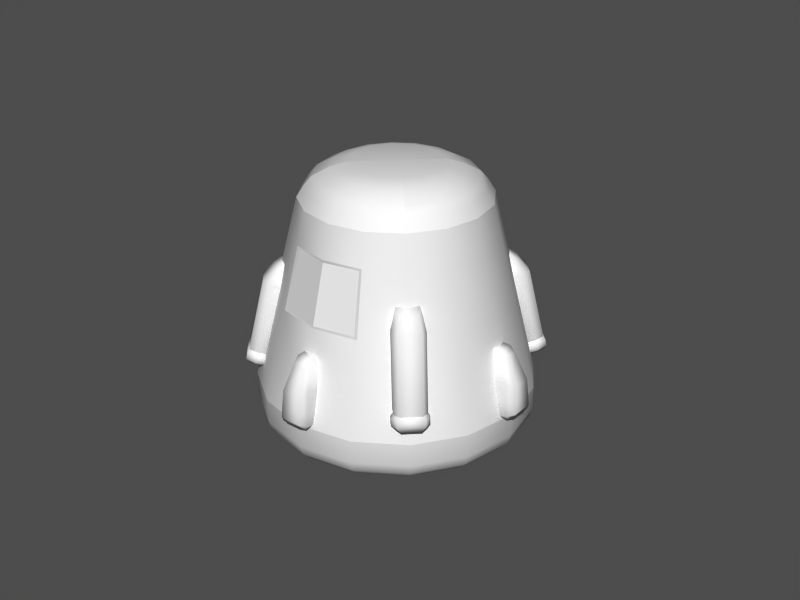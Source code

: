 # Source: landingcapsule.blend  (saved by Blender 2.43.0; exported with 4.5.12 LTS)
import bpy
from mathutils import Matrix  # noqa: F401  (used for matrix-valued properties, if any)

bpy.ops.wm.read_factory_settings(use_empty=True)
scene = bpy.context.scene
scene.name = 'Scene'

# ---- collections
col_collection_1 = bpy.data.collections.new('Collection 1'); scene.collection.children.link(col_collection_1)

# ---- meshes
me_capsule = bpy.data.meshes.new('Capsule')
me_capsule.from_pydata([(1.94, -0.8036, -1.483), (1.485, -1.485, -1.483), (0.8036, -1.94, -1.483), (3.623e-07, -2.1, -1.483), (-0.8036, -1.94, -1.483), (-1.485, -1.485, -1.483), (-1.94, -0.8036, -1.483), (-2.1, 9.44e-08, -1.483), (-1.94, 0.8036, -1.483), (-1.485, 1.485, -1.483), (-0.8036, 1.94, -1.483), (1.485, 1.485, -1.129), (1.94, 0.8036, -1.129), (2.1, -2.643e-06, -1.129), (1.94, -0.8036, -1.129), (1.485, -1.485, -1.129), (0.8036, -1.94, -1.129), (-4.01e-06, -2.1, -1.129), (-0.8036, -1.94, -1.129), (-1.485, -1.485, -1.129), (-1.94, -0.8036, -1.129), (-2.1, 5.468e-06, -1.129), (-1.94, 0.8036, -1.129), (-1.485, 1.485, -1.129), (-0.8036, 1.94, -1.129), (6.787e-06, 2.1, -1.129), (0.8036, 1.94, -1.129), (-3.885e-07, -9.765e-08, -2.178), (0.3783, 0.1567, -2.165), (0.742, 0.3073, -2.126), (1.077, 0.4462, -2.063), (1.371, 0.5679, -1.978), (1.612, 0.6678, -1.874), (1.791, 0.742, -1.756), (1.902, 0.7877, -1.628), (1.939, 0.8031, -1.482), (1.484, 1.484, -1.482), (1.456, 1.456, -1.628), (1.371, 1.371, -1.756), (1.234, 1.234, -1.874), (1.049, 1.049, -1.978), (0.8245, 0.8245, -2.063), (0.5679, 0.5679, -2.126), (0.2895, 0.2895, -2.165), (0.1567, 0.3783, -2.165), (0.3073, 0.742, -2.126), (0.4462, 1.077, -2.063), (0.5679, 1.371, -1.978), (0.6678, 1.612, -1.874), (0.742, 1.791, -1.756), (0.7877, 1.902, -1.628), (0.8031, 1.939, -1.482), (1.756e-07, 2.099, -1.482), (2.019e-07, 2.058, -1.628), (3.083e-07, 1.939, -1.756), (2.427e-07, 1.745, -1.874), (2.014e-07, 1.484, -1.978), (2.581e-07, 1.166, -2.063), (2.31e-07, 0.8031, -2.126), (2.164e-07, 0.4094, -2.165), (-0.1567, 0.3783, -2.165), (-0.3073, 0.742, -2.126), (-0.4462, 1.077, -2.063), (-0.5679, 1.371, -1.978), (-0.6678, 1.612, -1.874), (-0.742, 1.791, -1.756), (-0.7877, 1.902, -1.628), (-1.455, 1.456, -1.628), (-1.371, 1.371, -1.756), (-1.234, 1.234, -1.874), (-1.049, 1.049, -1.978), (-0.8245, 0.8245, -2.063), (-0.5679, 0.5679, -2.126), (-0.2895, 0.2895, -2.165), (-0.3783, 0.1567, -2.165), (-0.742, 0.3073, -2.126), (-1.077, 0.4462, -2.063), (-1.371, 0.5679, -1.978), (-1.612, 0.6678, -1.874), (-1.791, 0.742, -1.756), (-1.902, 0.7877, -1.628), (-2.058, 4.498e-08, -1.628), (-1.939, 2.191e-07, -1.756), (-1.745, 1.535e-07, -1.874), (-1.484, 5.442e-08, -1.978), (-1.166, 1.5e-07, -2.063), (-0.8031, 1.468e-07, -2.126), (-0.4094, 1.466e-07, -2.165), (-0.3783, -0.1567, -2.165), (-0.742, -0.3073, -2.126), (-1.077, -0.4462, -2.063), (-1.371, -0.5679, -1.978), (-1.612, -0.6678, -1.874), (-1.791, -0.742, -1.756), (-1.902, -0.7877, -1.628), (-1.455, -1.455, -1.628), (-1.371, -1.371, -1.756), (-1.234, -1.234, -1.874), (-1.049, -1.049, -1.978), (-0.8245, -0.8245, -2.063), (-0.5679, -0.5679, -2.126), (-0.2895, -0.2895, -2.165), (-0.1567, -0.3783, -2.165), (-0.3073, -0.742, -2.126), (-0.4462, -1.077, -2.063), (-0.5679, -1.371, -1.978), (-0.6678, -1.612, -1.874), (-0.742, -1.791, -1.756), (-0.7877, -1.902, -1.628), (3.723e-07, -2.058, -1.628), (2.559e-07, -1.939, -1.756), (2.539e-07, -1.745, -1.874), (3.629e-07, -1.484, -1.978), (2.483e-07, -1.166, -2.063), (2.416e-07, -0.8031, -2.126), (2.632e-07, -0.4094, -2.165), (0.1567, -0.3783, -2.165), (0.3073, -0.742, -2.126), (0.4462, -1.077, -2.063), (0.5679, -1.371, -1.978), (0.6678, -1.612, -1.874), (0.742, -1.791, -1.756), (0.7877, -1.902, -1.628), (1.456, -1.455, -1.628), (1.371, -1.371, -1.756), (1.234, -1.234, -1.874), (1.049, -1.049, -1.978), (0.8245, -0.8245, -2.063), (0.5679, -0.5679, -2.126), (0.2895, -0.2895, -2.165), (0.3783, -0.1567, -2.165), (0.742, -0.3073, -2.126), (1.077, -0.4462, -2.063), (1.371, -0.5679, -1.978), (1.612, -0.6678, -1.874), (1.791, -0.742, -1.756), (1.902, -0.7877, -1.628), (2.099, 2.912e-07, -1.482), (2.058, 3.707e-07, -1.628), (1.939, 3.022e-07, -1.756), (1.745, 1.746e-07, -1.874), (1.484, 2.935e-07, -1.978), (1.166, 2.368e-07, -2.063), (0.8031, 1.673e-07, -2.126), (0.4094, 2.009e-07, -2.165), (0.4941, 1.193, 1.858), (4.363e-06, 1.291, 1.858), (-0.4941, 1.193, 1.858), (-0.913, 0.913, 1.858), (-1.193, 0.4941, 1.858), (-1.291, 3.637e-06, 1.858), (-1.193, -0.4941, 1.858), (-0.913, -0.913, 1.858), (-0.4941, -1.193, 1.858), (-2.276e-06, -1.291, 1.858), (0.4941, -1.193, 1.858), (0.913, -0.913, 1.858), (1.193, -0.4941, 1.858), (1.291, -1.351e-06, 1.858), (1.193, 0.4941, 1.858), (0.913, 0.913, 1.858), (0.8378, 0.8378, 1.981), (1.095, 0.4534, 1.981), (1.185, -1.178e-06, 1.981), (1.095, -0.4534, 1.981), (0.8378, -0.8378, 1.981), (0.4534, -1.095, 1.981), (-2.048e-06, -1.185, 1.981), (-0.4534, -1.095, 1.981), (-0.8378, -0.8378, 1.981), (-1.095, -0.4534, 1.981), (-1.185, 3.398e-06, 1.981), (-1.095, 0.4534, 1.981), (-0.8378, 0.8378, 1.981), (-0.4534, 1.095, 1.981), (4.045e-06, 1.185, 1.981), (0.4534, 1.095, 1.981), (0.356, 0.8595, 2.112), (3.282e-06, 0.9303, 2.112), (-0.356, 0.8595, 2.112), (-0.6578, 0.6578, 2.112), (-0.8595, 0.356, 2.112), (-0.9303, 2.83e-06, 2.112), (-0.8595, -0.356, 2.112), (-0.6578, -0.6578, 2.112), (-0.356, -0.8595, 2.112), (-1.501e-06, -0.9303, 2.112), (0.356, -0.8595, 2.112), (0.6578, -0.6578, 2.112), (0.8595, -0.356, 2.112), (0.9303, -7.628e-07, 2.112), (0.8595, 0.356, 2.112), (0.6578, 0.6578, 2.112), (0.4953, 0.4953, 2.174), (0.6472, 0.2681, 2.174), (0.7005, -3.902e-07, 2.174), (0.6472, -0.2681, 2.174), (0.4953, -0.4953, 2.174), (0.2681, -0.6472, 2.174), (-1.007e-06, -0.7005, 2.174), (-0.2681, -0.6472, 2.174), (-0.4953, -0.4953, 2.174), (-0.6472, -0.2681, 2.174), (-0.7005, 2.315e-06, 2.174), (-0.6472, 0.2681, 2.174), (-0.4953, 0.4953, 2.174), (-0.2681, 0.6472, 2.174), (2.595e-06, 0.7005, 2.174), (0.2681, 0.6472, 2.174), (3.454e-07, 5.145e-07, 2.178), (0.5377, 1.298, 1.678), (0.9935, 0.9935, 1.678), (4.703e-06, 1.405, 1.678), (-0.5377, 1.298, 1.678), (-0.9935, 0.9935, 1.678), (-1.298, 0.5377, 1.678), (-1.405, 3.892e-06, 1.678), (-1.298, -0.5377, 1.678), (-0.9935, -0.9935, 1.678), (-0.5377, -1.298, 1.678), (-2.522e-06, -1.405, 1.678), (0.5377, -1.298, 1.678), (0.9935, -0.9935, 1.678), (1.298, -0.5377, 1.678), (1.405, -1.535e-06, 1.678), (1.298, 0.5377, 1.678), (0.7866, 1.899, -0.9292), (1.453, 1.453, -0.9292), (6.655e-06, 2.056, -0.9292), (-0.7866, 1.899, -0.9292), (-1.453, 1.453, -0.9292), (-1.899, 0.7866, -0.9292), (-2.056, 5.368e-06, -0.9292), (-1.899, -0.7866, -0.9292), (-1.453, -1.453, -0.9292), (-0.7866, -1.899, -0.9292), (-3.914e-06, -2.056, -0.9292), (0.7866, -1.899, -0.9292), (1.453, -1.453, -0.9292), (1.899, -0.7866, -0.9292), (2.056, -2.571e-06, -0.9292), (1.899, 0.7866, -0.9292), (0.5837, 1.409, 1.196), (1.079, 1.079, 1.196), (5.064e-06, 1.525, 1.196), (-0.5837, 1.409, 1.196), (-1.079, 1.079, 1.196), (-1.409, 0.5837, 1.196), (-1.525, 4.165e-06, 1.196), (-1.409, -0.5837, 1.196), (-1.079, -1.079, 1.196), (-0.5837, -1.409, 1.196), (-2.779e-06, -1.525, 1.196), (0.5837, -1.409, 1.196), (1.079, -1.079, 1.196), (1.409, -0.5837, 1.196), (1.525, -1.726e-06, 1.196), (1.409, 0.5837, 1.196), (0.673, 1.625, 0.2607), (1.244, 1.244, 0.2607), (5.764e-06, 1.759, 0.2607), (-0.673, 1.625, 0.2607), (-1.244, 1.244, 0.2607), (-1.625, 0.673, 0.2607), (-1.759, 4.695e-06, 0.2607), (-1.625, -0.673, 0.2607), (-1.244, -1.244, 0.2607), (-0.673, -1.625, 0.2607), (-3.278e-06, -1.759, 0.2607), (0.673, -1.625, 0.2607), (1.244, -1.244, 0.2607), (1.625, -0.673, 0.2607), (1.759, -2.098e-06, 0.2607), (1.625, 0.673, 0.2607), (-3.019e-06, -1.761, 0.295), (0.6244, -1.627, 0.295), (-0.6244, -1.627, 0.295), (5.37e-06, 1.761, 0.295), (-0.6244, 1.627, 0.295), (0.6244, 1.627, 0.295), (0.5416, -1.411, 1.16), (-0.5416, -1.411, 1.16), (-0.5416, 1.411, 1.16), (0.5416, 1.411, 1.16), (-2.556e-06, -1.528, 1.16), (4.721e-06, 1.528, 1.16)], [], [(36, 11, 12, 35), (35, 12, 13, 137), (14, 0, 137, 13), (0, 14, 15, 1), (1, 15, 16, 2), (2, 16, 17, 3), (3, 17, 18, 4), (4, 18, 19, 5), (5, 19, 20, 6), (6, 20, 21, 7), (7, 21, 22, 8), (8, 22, 23, 9), (9, 23, 24, 10), (10, 24, 25, 52), (52, 25, 26, 51), (51, 26, 11, 36), (27, 28, 144), (144, 28, 29, 143), (143, 29, 30, 142), (142, 30, 31, 141), (141, 31, 32, 140), (140, 32, 33, 139), (139, 33, 34, 138), (138, 34, 35, 137), (34, 37, 36, 35), (33, 38, 37, 34), (32, 39, 38, 33), (31, 40, 39, 32), (30, 41, 40, 31), (29, 42, 41, 30), (28, 43, 42, 29), (27, 43, 28), (27, 44, 43), (43, 44, 45, 42), (42, 45, 46, 41), (41, 46, 47, 40), (40, 47, 48, 39), (39, 48, 49, 38), (38, 49, 50, 37), (37, 50, 51, 36), (50, 53, 52, 51), (49, 54, 53, 50), (48, 55, 54, 49), (47, 56, 55, 48), (46, 57, 56, 47), (45, 58, 57, 46), (44, 59, 58, 45), (27, 59, 44), (27, 60, 59), (59, 60, 61, 58), (58, 61, 62, 57), (57, 62, 63, 56), (56, 63, 64, 55), (55, 64, 65, 54), (54, 65, 66, 53), (53, 66, 10, 52), (66, 67, 9, 10), (65, 68, 67, 66), (64, 69, 68, 65), (63, 70, 69, 64), (62, 71, 70, 63), (61, 72, 71, 62), (60, 73, 72, 61), (27, 73, 60), (27, 74, 73), (73, 74, 75, 72), (72, 75, 76, 71), (71, 76, 77, 70), (70, 77, 78, 69), (69, 78, 79, 68), (68, 79, 80, 67), (67, 80, 8, 9), (80, 81, 7, 8), (79, 82, 81, 80), (78, 83, 82, 79), (77, 84, 83, 78), (76, 85, 84, 77), (75, 86, 85, 76), (74, 87, 86, 75), (27, 87, 74), (27, 88, 87), (87, 88, 89, 86), (86, 89, 90, 85), (85, 90, 91, 84), (84, 91, 92, 83), (83, 92, 93, 82), (82, 93, 94, 81), (81, 94, 6, 7), (94, 95, 5, 6), (93, 96, 95, 94), (92, 97, 96, 93), (91, 98, 97, 92), (90, 99, 98, 91), (89, 100, 99, 90), (88, 101, 100, 89), (27, 101, 88), (27, 102, 101), (101, 102, 103, 100), (100, 103, 104, 99), (99, 104, 105, 98), (98, 105, 106, 97), (97, 106, 107, 96), (96, 107, 108, 95), (95, 108, 4, 5), (108, 109, 3, 4), (107, 110, 109, 108), (106, 111, 110, 107), (105, 112, 111, 106), (104, 113, 112, 105), (103, 114, 113, 104), (102, 115, 114, 103), (27, 115, 102), (27, 116, 115), (115, 116, 117, 114), (114, 117, 118, 113), (113, 118, 119, 112), (112, 119, 120, 111), (111, 120, 121, 110), (110, 121, 122, 109), (109, 122, 2, 3), (122, 123, 1, 2), (121, 124, 123, 122), (120, 125, 124, 121), (119, 126, 125, 120), (118, 127, 126, 119), (117, 128, 127, 118), (116, 129, 128, 117), (27, 129, 116), (27, 130, 129), (129, 130, 131, 128), (128, 131, 132, 127), (127, 132, 133, 126), (126, 133, 134, 125), (125, 134, 135, 124), (124, 135, 136, 123), (0, 1, 123, 136), (137, 0, 136, 138), (135, 139, 138, 136), (134, 140, 139, 135), (133, 141, 140, 134), (132, 142, 141, 133), (131, 143, 142, 132), (130, 144, 143, 131), (27, 144, 130), (159, 160, 161, 162), (158, 159, 162, 163), (157, 158, 163, 164), (156, 157, 164, 165), (155, 156, 165, 166), (154, 155, 166, 167), (153, 154, 167, 168), (152, 153, 168, 169), (151, 152, 169, 170), (150, 151, 170, 171), (149, 150, 171, 172), (148, 149, 172, 173), (147, 148, 173, 174), (146, 147, 174, 175), (145, 146, 175, 176), (160, 145, 176, 161), (161, 176, 177, 192), (176, 175, 178, 177), (175, 174, 179, 178), (174, 173, 180, 179), (173, 172, 181, 180), (172, 171, 182, 181), (171, 170, 183, 182), (170, 169, 184, 183), (169, 168, 185, 184), (168, 167, 186, 185), (167, 166, 187, 186), (166, 165, 188, 187), (165, 164, 189, 188), (164, 163, 190, 189), (163, 162, 191, 190), (162, 161, 192, 191), (191, 192, 193, 194), (190, 191, 194, 195), (189, 190, 195, 196), (188, 189, 196, 197), (187, 188, 197, 198), (186, 187, 198, 199), (185, 186, 199, 200), (184, 185, 200, 201), (183, 184, 201, 202), (182, 183, 202, 203), (181, 182, 203, 204), (180, 181, 204, 205), (179, 180, 205, 206), (178, 179, 206, 207), (177, 178, 207, 208), (192, 177, 208, 193), (209, 194, 193), (209, 195, 194), (209, 196, 195), (209, 197, 196), (209, 198, 197), (209, 199, 198), (209, 200, 199), (209, 201, 200), (209, 202, 201), (209, 203, 202), (209, 204, 203), (209, 205, 204), (209, 206, 205), (209, 207, 206), (209, 208, 207), (209, 193, 208), (210, 145, 160, 211), (212, 146, 145, 210), (213, 147, 146, 212), (214, 148, 147, 213), (215, 149, 148, 214), (216, 150, 149, 215), (217, 151, 150, 216), (218, 152, 151, 217), (219, 153, 152, 218), (220, 154, 153, 219), (221, 155, 154, 220), (222, 156, 155, 221), (223, 157, 156, 222), (224, 158, 157, 223), (225, 159, 158, 224), (211, 160, 159, 225), (26, 226, 227, 11), (25, 228, 226, 26), (24, 229, 228, 25), (23, 230, 229, 24), (22, 231, 230, 23), (21, 232, 231, 22), (20, 233, 232, 21), (19, 234, 233, 20), (18, 235, 234, 19), (17, 236, 235, 18), (16, 237, 236, 17), (15, 238, 237, 16), (14, 239, 238, 15), (13, 240, 239, 14), (12, 241, 240, 13), (11, 227, 241, 12), (242, 210, 211, 243), (244, 212, 210, 242), (245, 213, 212, 244), (246, 214, 213, 245), (247, 215, 214, 246), (248, 216, 215, 247), (249, 217, 216, 248), (250, 218, 217, 249), (251, 219, 218, 250), (252, 220, 219, 251), (253, 221, 220, 252), (254, 222, 221, 253), (255, 223, 222, 254), (256, 224, 223, 255), (257, 225, 224, 256), (243, 211, 225, 257), (226, 258, 259, 227), (258, 242, 243, 259), (228, 260, 258, 226), (229, 261, 260, 228), (230, 262, 261, 229), (262, 246, 245, 261), (231, 263, 262, 230), (263, 247, 246, 262), (232, 264, 263, 231), (264, 248, 247, 263), (233, 265, 264, 232), (265, 249, 248, 264), (234, 266, 265, 233), (266, 250, 249, 265), (235, 267, 266, 234), (267, 251, 250, 266), (236, 268, 267, 235), (237, 269, 268, 236), (238, 270, 269, 237), (270, 254, 253, 269), (239, 271, 270, 238), (271, 255, 254, 270), (240, 272, 271, 239), (272, 256, 255, 271), (241, 273, 272, 240), (273, 257, 256, 272), (227, 259, 273, 241), (259, 243, 257, 273), (268, 269, 275, 274), (267, 268, 274, 276), (260, 261, 278, 277), (258, 260, 277, 279), (269, 253, 280, 275), (251, 267, 276, 281), (261, 245, 282, 278), (242, 258, 279, 283), (253, 252, 284, 280), (252, 251, 281, 284), (245, 244, 285, 282), (244, 242, 283, 285), (275, 280, 284, 274), (274, 284, 281, 276), (278, 282, 285, 277), (277, 285, 283, 279)])
me_capsule.polygons.foreach_set('use_smooth', [True] * 300)
_k = set([(11, 12), (11, 26), (12, 13), (13, 14), (14, 15), (15, 16), (16, 17), (17, 18), (18, 19), (19, 20), (20, 21), (21, 22), (22, 23), (23, 24), (24, 25), (25, 26), (148, 173), (148, 214), (152, 169), (152, 218), (156, 165), (160, 161), (161, 192), (165, 188), (169, 184), (173, 180), (180, 205), (184, 201), (188, 197), (192, 193), (193, 209), (197, 209), (201, 209), (205, 209), (210, 211), (210, 212), (211, 225), (212, 213), (213, 214), (214, 215), (215, 216), (216, 217), (217, 218), (218, 219), (219, 220), (220, 221), (221, 222), (222, 223), (223, 224), (224, 225), (242, 244), (242, 258), (244, 245), (245, 261), (251, 252), (251, 267), (252, 253), (253, 269), (258, 260), (260, 261), (267, 268), (268, 269), (274, 275), (274, 276), (274, 284), (275, 280), (276, 281), (277, 278), (277, 279), (277, 285), (278, 282), (279, 283), (280, 284), (281, 284), (282, 285), (283, 285)])
me_capsule.attributes.new('sharp_edge', 'BOOLEAN', 'EDGE').data.foreach_set('value', [ (min(e.vertices), max(e.vertices)) in _k for e in me_capsule.edges])
me_capsule.use_remesh_preserve_volume = False
me_capsule.use_remesh_preserve_attributes = False
me_capsule.use_mirror_vertex_groups = False
me_capsule.update()
me_feed = bpy.data.meshes.new('Feed')
me_feed.from_pydata([(0.2349, 0.3692, 1.635), (0.2349, -0.6927, 1.812), (-0.2349, -0.6927, 1.812), (-0.2349, 0.3692, 1.635), (0.2349, 0.4085, 1.881), (0.2349, -0.6534, 2.057), (-0.2349, -0.6534, 2.057), (-0.2349, 0.4085, 1.881), (-0.1706, 0.4287, 2.007), (-0.1706, -0.6332, 2.183), (0.1706, -0.6332, 2.183), (0.1706, 0.4287, 2.007), (0.1195, 0.6185, 1.859), (-0.1195, 0.6185, 1.859), (-0.1646, 0.706, 1.746), (0.1646, 0.706, 1.746), (-0.1646, 0.7443, 1.566), (0.1646, 0.7443, 1.566), (0.1634, -0.6825, 2.184), (-0.1634, -0.6825, 2.184), (-0.225, -0.7019, 2.063), (0.225, -0.7019, 2.063), (-0.225, -0.7317, 1.883), (0.225, -0.7317, 1.883), (0.2633, -0.7839, 1.892), (-0.2633, -0.7839, 1.892), (0.2633, -0.7491, 2.078), (-0.2633, -0.7491, 2.078), (-0.1912, -0.7265, 2.219), (0.1912, -0.7265, 2.219), (0.1912, -0.8229, 2.234), (-0.1912, -0.8229, 2.234), (-0.2633, -0.8455, 2.093), (0.2633, -0.8455, 2.093), (-0.2633, -0.8804, 1.908), (0.2633, -0.8804, 1.908), (0.1905, -0.9495, 1.949), (-0.1905, -0.9495, 1.949), (0.1905, -0.9254, 2.093), (-0.1905, -0.9254, 2.093), (-0.1383, -0.9091, 2.195), (0.1383, -0.9091, 2.195), (2.207, -0.7447, -0.1442), (2.207, -0.7641, 0.1318), (2.106, -0.7911, 0.1821), (2.106, -0.7644, -0.1979), (1.964, -0.8252, 0.1797), (1.964, -0.7985, -0.2003), (1.918, -0.7275, -0.2683), (1.918, -0.7644, 0.257), (2.1, -0.6798, -0.2649), (2.1, -0.7167, 0.2604), (2.24, -0.6793, 0.1907), (2.24, -0.6525, -0.1907), (2.218, -0.5576, -0.1841), (2.218, -0.5844, 0.1974), (2.078, -0.6218, 0.267), (2.078, -0.5849, -0.2583), (1.896, -0.6695, 0.2637), (1.896, -0.6325, -0.2616), (1.883, -0.5839, -0.2198), (1.883, -0.6155, 0.2291), (2.061, -0.5416, -0.2168), (2.061, -0.5732, 0.2321), (2.18, -0.5412, 0.1726), (2.18, -0.5183, -0.1534), (1.463, 0.8585, -0.05783), (1.463, 0.8354, 0.2705), (1.645, 0.8329, -0.05963), (1.645, 0.8098, 0.2687), (1.765, 0.7338, 0.2182), (1.765, 0.7506, -0.02025), (1.926, 0.5756, -0.08376), (2.176, -0.4687, -0.1572), (2.176, -0.4926, 0.1832), (1.926, 0.5517, 0.2566), (1.801, 0.5183, 0.3187), (2.051, -0.526, 0.2453), (2.051, -0.4931, -0.2233), (1.801, 0.5512, -0.1499), (1.559, 0.462, 0.3148), (1.809, -0.5823, 0.2414), (1.809, -0.5494, -0.2273), (1.559, 0.4949, -0.1539), (-1.559, 0.462, 0.3148), (-1.809, -0.5823, 0.2414), (-1.809, -0.5494, -0.2273), (-1.559, 0.4949, -0.1539), (-1.801, 0.5183, 0.3187), (-2.051, -0.526, 0.2453), (-2.051, -0.4931, -0.2233), (-1.801, 0.5512, -0.1499), (-1.926, 0.5756, -0.08376), (-2.176, -0.4687, -0.1572), (-2.176, -0.4926, 0.1832), (-1.926, 0.5517, 0.2566), (-1.765, 0.7338, 0.2182), (-1.765, 0.7506, -0.02025), (-1.645, 0.8329, -0.05963), (-1.645, 0.8098, 0.2687), (-1.463, 0.8585, -0.05783), (-1.463, 0.8354, 0.2705), (-2.18, -0.5412, 0.1726), (-2.18, -0.5183, -0.1534), (-2.061, -0.5416, -0.2168), (-2.061, -0.5732, 0.2321), (-1.883, -0.5839, -0.2198), (-1.883, -0.6155, 0.2291), (-1.896, -0.6695, 0.2637), (-1.896, -0.6325, -0.2616), (-2.078, -0.6218, 0.267), (-2.078, -0.5849, -0.2583), (-2.218, -0.5576, -0.1841), (-2.218, -0.5844, 0.1974), (-2.24, -0.6793, 0.1907), (-2.24, -0.6525, -0.1907), (-2.1, -0.6798, -0.2649), (-2.1, -0.7167, 0.2604), (-1.918, -0.7275, -0.2683), (-1.918, -0.7644, 0.257), (-1.964, -0.8252, 0.1797), (-1.964, -0.7985, -0.2003), (-2.106, -0.7911, 0.1821), (-2.106, -0.7644, -0.1979), (-2.207, -0.7447, -0.1442), (-2.207, -0.7641, 0.1318), (-0.1383, -0.5996, -2.208), (0.1383, -0.5996, -2.208), (0.1905, -0.6301, -2.109), (-0.1905, -0.6301, -2.109), (0.1905, -0.6741, -1.969), (-0.1905, -0.6741, -1.969), (-0.2633, -0.6115, -1.919), (0.2633, -0.6115, -1.919), (-0.2633, -0.551, -2.098), (0.2633, -0.551, -2.098), (0.1912, -0.5089, -2.234), (-0.1912, -0.5089, -2.234), (-0.1912, -0.4155, -2.206), (0.1912, -0.4155, -2.206), (0.2633, -0.4577, -2.069), (-0.2633, -0.4577, -2.069), (0.2633, -0.5181, -1.89), (-0.2633, -0.5181, -1.89), (-0.225, -0.4677, -1.874), (0.225, -0.4677, -1.874), (-0.225, -0.4129, -2.048), (0.225, -0.4129, -2.048), (0.1634, -0.3769, -2.165), (-0.1634, -0.3769, -2.165), (-0.1646, 0.9495, -1.353), (0.1646, 0.9495, -1.353), (-0.1646, 0.9367, -1.537), (0.1646, 0.9367, -1.537), (0.1195, 0.8659, -1.661), (-0.1195, 0.8659, -1.661), (-0.1706, 0.6987, -1.834), (-0.1706, -0.3281, -2.157), (0.1706, -0.3281, -2.157), (0.1706, 0.6987, -1.834), (0.2349, 0.661, -1.712), (0.2349, -0.3657, -2.035), (-0.2349, -0.3657, -2.035), (-0.2349, 0.661, -1.712), (0.2349, 0.5878, -1.475), (0.2349, -0.439, -1.797), (-0.2349, -0.439, -1.797), (-0.2349, 0.5878, -1.475)], [], [(0, 1, 2, 3), (0, 4, 5, 1), (2, 6, 7, 3), (7, 6, 9, 8), (5, 4, 11, 10), (11, 8, 9, 10), (11, 4, 15, 12), (8, 11, 12, 13), (7, 8, 13, 14), (3, 7, 14, 16), (4, 0, 17, 15), (0, 3, 16, 17), (16, 14, 15, 17), (15, 14, 13, 12), (10, 9, 19, 18), (5, 10, 18, 21), (9, 6, 20, 19), (6, 2, 22, 20), (1, 5, 21, 23), (2, 1, 23, 22), (22, 23, 24, 25), (23, 21, 26, 24), (20, 22, 25, 27), (19, 20, 27, 28), (21, 18, 29, 26), (18, 19, 28, 29), (29, 28, 31, 30), (26, 29, 30, 33), (28, 27, 32, 31), (27, 25, 34, 32), (24, 26, 33, 35), (25, 24, 35, 34), (34, 35, 36, 37), (35, 33, 38, 36), (32, 34, 37, 39), (31, 32, 39, 40), (33, 30, 41, 38), (30, 31, 40, 41), (36, 38, 39, 37), (39, 38, 41, 40), (44, 45, 42, 43), (47, 45, 44, 46), (53, 52, 43, 42), (50, 53, 42, 45), (52, 51, 44, 43), (51, 49, 46, 44), (48, 50, 45, 47), (49, 48, 47, 46), (58, 59, 48, 49), (59, 57, 50, 48), (56, 58, 49, 51), (55, 56, 51, 52), (57, 54, 53, 50), (54, 55, 52, 53), (65, 64, 55, 54), (62, 65, 54, 57), (64, 63, 56, 55), (63, 61, 58, 56), (60, 62, 57, 59), (61, 60, 59, 58), (81, 82, 60, 61), (82, 78, 62, 60), (77, 81, 61, 63), (74, 77, 63, 64), (78, 73, 65, 62), (73, 74, 64, 65), (68, 69, 70, 71), (67, 69, 68, 66), (83, 80, 67, 66), (79, 83, 66, 68), (80, 76, 69, 67), (76, 75, 70, 69), (75, 72, 71, 70), (72, 79, 68, 71), (72, 75, 74, 73), (78, 79, 72, 73), (76, 77, 74, 75), (81, 77, 76, 80), (83, 79, 78, 82), (83, 82, 81, 80), (84, 85, 86, 87), (84, 88, 89, 85), (86, 90, 91, 87), (91, 90, 93, 92), (89, 88, 95, 94), (95, 92, 93, 94), (95, 88, 99, 96), (92, 95, 96, 97), (91, 92, 97, 98), (87, 91, 98, 100), (88, 84, 101, 99), (84, 87, 100, 101), (100, 98, 99, 101), (99, 98, 97, 96), (94, 93, 103, 102), (89, 94, 102, 105), (93, 90, 104, 103), (90, 86, 106, 104), (85, 89, 105, 107), (86, 85, 107, 106), (106, 107, 108, 109), (107, 105, 110, 108), (104, 106, 109, 111), (103, 104, 111, 112), (105, 102, 113, 110), (102, 103, 112, 113), (113, 112, 115, 114), (110, 113, 114, 117), (112, 111, 116, 115), (111, 109, 118, 116), (108, 110, 117, 119), (109, 108, 119, 118), (118, 119, 120, 121), (119, 117, 122, 120), (116, 118, 121, 123), (115, 116, 123, 124), (117, 114, 125, 122), (114, 115, 124, 125), (120, 122, 123, 121), (123, 122, 125, 124), (128, 129, 126, 127), (131, 129, 128, 130), (137, 136, 127, 126), (134, 137, 126, 129), (136, 135, 128, 127), (135, 133, 130, 128), (132, 134, 129, 131), (133, 132, 131, 130), (142, 143, 132, 133), (143, 141, 134, 132), (140, 142, 133, 135), (139, 140, 135, 136), (141, 138, 137, 134), (138, 139, 136, 137), (149, 148, 139, 138), (146, 149, 138, 141), (148, 147, 140, 139), (147, 145, 142, 140), (144, 146, 141, 143), (145, 144, 143, 142), (165, 166, 144, 145), (166, 162, 146, 144), (161, 165, 145, 147), (158, 161, 147, 148), (162, 157, 149, 146), (157, 158, 148, 149), (152, 153, 154, 155), (151, 153, 152, 150), (167, 164, 151, 150), (163, 167, 150, 152), (164, 160, 153, 151), (160, 159, 154, 153), (159, 156, 155, 154), (156, 163, 152, 155), (156, 159, 158, 157), (162, 163, 156, 157), (160, 161, 158, 159), (165, 161, 160, 164), (167, 163, 162, 166), (167, 166, 165, 164)])
me_feed.polygons.foreach_set('use_smooth', [True] * 160)
_k = set([(18, 19), (18, 21), (19, 20), (20, 22), (21, 23), (22, 23), (60, 61), (60, 62), (61, 63), (62, 65), (63, 64), (64, 65), (102, 103), (102, 105), (103, 104), (104, 106), (105, 107), (106, 107), (144, 145), (144, 146), (145, 147), (146, 149), (147, 148), (148, 149)])
me_feed.attributes.new('sharp_edge', 'BOOLEAN', 'EDGE').data.foreach_set('value', [ (min(e.vertices), max(e.vertices)) in _k for e in me_feed.edges])
me_feed.use_remesh_preserve_volume = False
me_feed.use_remesh_preserve_attributes = False
me_feed.use_mirror_vertex_groups = False
me_feed.update()
me_engine = bpy.data.meshes.new('Engine')
me_engine.from_pydata([(0.2064, -0.2467, 1.965), (0.2064, -0.4446, 2.023), (-0.2064, -0.4446, 2.023), (-0.2064, -0.2467, 1.965), (0.2064, -0.2269, 2.137), (0.2064, -0.4295, 2.16), (-0.2064, -0.4295, 2.16), (-0.2064, -0.2269, 2.137), (-0.1947, 0.07344, 2.103), (0.1947, 0.07344, 2.103), (-0.1947, 0.05312, 1.907), (0.1947, 0.05311, 1.907), (0.1198, 0.504, 1.807), (-0.1198, 0.504, 1.807), (0.1198, 0.4968, 1.951), (-0.1198, 0.4968, 1.951), (-0.1721, -0.4903, 2.161), (0.1721, -0.4903, 2.161), (-0.1721, -0.504, 2.035), (0.1721, -0.504, 2.035), (0.139, -0.4198, 2.264), (-0.139, -0.4198, 2.264), (-0.09676, 0.4279, 2.047), (0.09676, 0.4279, 2.047), (0.1572, 0.04284, 2.226), (-0.1572, 0.04284, 2.226), (-0.1666, -0.1997, 2.254), (-0.1666, -0.3633, 2.273), (0.1666, -0.3633, 2.273), (0.1666, -0.1997, 2.254), (-0.1721, -0.1046, 2.073), (-0.139, -0.07877, 2.187), (0.139, -0.07877, 2.187), (0.1721, -0.1046, 2.073), (-0.1721, -0.1046, -2.073), (-0.139, -0.07877, -2.187), (0.139, -0.07877, -2.187), (0.1721, -0.1046, -2.073), (-0.1667, -0.1997, -2.254), (-0.1667, -0.3633, -2.273), (0.1666, -0.3633, -2.273), (0.1666, -0.1997, -2.254), (0.1572, 0.04284, -2.226), (-0.1572, 0.04284, -2.226), (-0.09676, 0.4279, -2.047), (0.09676, 0.4279, -2.047), (0.139, -0.4198, -2.264), (-0.139, -0.4198, -2.264), (-0.1721, -0.504, -2.035), (0.1721, -0.504, -2.035), (-0.1721, -0.4903, -2.161), (0.1721, -0.4903, -2.161), (0.1198, 0.4968, -1.951), (-0.1198, 0.4968, -1.951), (0.1198, 0.504, -1.807), (-0.1198, 0.504, -1.807), (-0.1947, 0.05312, -1.907), (0.1947, 0.05312, -1.907), (-0.1947, 0.07344, -2.103), (0.1947, 0.07344, -2.103), (0.2064, -0.2269, -2.137), (0.2064, -0.4295, -2.16), (-0.2064, -0.4295, -2.16), (-0.2064, -0.2269, -2.137), (0.2064, -0.2467, -1.965), (0.2064, -0.4446, -2.023), (-0.2064, -0.4446, -2.023), (-0.2064, -0.2467, -1.965), (1.965, -0.2467, -0.2064), (2.023, -0.4446, -0.2064), (2.023, -0.4446, 0.2064), (1.965, -0.2467, 0.2064), (2.137, -0.2269, -0.2064), (2.16, -0.4295, -0.2064), (2.16, -0.4295, 0.2064), (2.137, -0.2269, 0.2064), (2.103, 0.07344, 0.1947), (2.103, 0.07344, -0.1947), (1.907, 0.05312, 0.1947), (1.907, 0.05312, -0.1947), (1.807, 0.504, -0.1198), (1.807, 0.504, 0.1198), (1.951, 0.4968, -0.1198), (1.951, 0.4968, 0.1198), (2.161, -0.4903, 0.1721), (2.161, -0.4903, -0.1721), (2.035, -0.504, 0.1721), (2.035, -0.504, -0.1721), (2.264, -0.4198, -0.139), (2.264, -0.4198, 0.139), (2.047, 0.4279, 0.09676), (2.047, 0.4279, -0.09676), (2.226, 0.04284, -0.1572), (2.226, 0.04284, 0.1572), (2.254, -0.1997, 0.1666), (2.273, -0.3633, 0.1666), (2.273, -0.3633, -0.1667), (2.254, -0.1997, -0.1667), (2.073, -0.1046, 0.1721), (2.187, -0.07877, 0.139), (2.187, -0.07877, -0.139), (2.073, -0.1046, -0.1721), (-2.073, -0.1046, 0.1721), (-2.187, -0.07877, 0.139), (-2.187, -0.07877, -0.139), (-2.073, -0.1046, -0.1721), (-2.254, -0.1997, 0.1667), (-2.273, -0.3633, 0.1666), (-2.273, -0.3633, -0.1666), (-2.254, -0.1997, -0.1666), (-2.226, 0.04284, -0.1572), (-2.226, 0.04284, 0.1572), (-2.047, 0.4279, 0.09676), (-2.047, 0.4279, -0.09676), (-2.264, -0.4198, -0.139), (-2.264, -0.4198, 0.139), (-2.035, -0.504, 0.1721), (-2.035, -0.504, -0.1721), (-2.161, -0.4903, 0.1721), (-2.161, -0.4903, -0.1721), (-1.951, 0.4968, -0.1198), (-1.951, 0.4968, 0.1198), (-1.807, 0.504, -0.1198), (-1.807, 0.504, 0.1198), (-1.907, 0.05312, 0.1947), (-1.907, 0.05312, -0.1947), (-2.103, 0.07344, 0.1947), (-2.103, 0.07344, -0.1947), (-2.137, -0.2269, -0.2064), (-2.16, -0.4295, -0.2064), (-2.16, -0.4295, 0.2064), (-2.137, -0.2269, 0.2064), (-1.965, -0.2467, -0.2064), (-2.023, -0.4446, -0.2064), (-2.023, -0.4446, 0.2064), (-1.965, -0.2467, 0.2064)], [], [(0, 4, 5, 1), (2, 6, 7, 3), (3, 7, 8, 10), (4, 0, 11, 9), (9, 11, 12, 14), (10, 8, 15, 13), (13, 15, 14, 12), (6, 2, 18, 16), (1, 5, 17, 19), (19, 17, 16, 18), (17, 5, 28, 20), (6, 16, 21, 27), (15, 8, 25, 22), (14, 15, 22, 23), (9, 14, 23, 24), (4, 9, 24, 29), (8, 7, 26, 25), (7, 6, 27, 26), (5, 4, 29, 28), (29, 26, 27, 28), (26, 29, 24, 25), (25, 24, 23, 22), (28, 27, 21, 20), (21, 16, 30, 31), (20, 21, 31, 32), (17, 20, 32, 33), (16, 17, 33, 30), (30, 33, 32, 31), (37, 34, 35, 36), (51, 50, 34, 37), (50, 47, 35, 34), (47, 46, 36, 35), (46, 51, 37, 36), (39, 40, 46, 47), (42, 43, 44, 45), (41, 38, 43, 42), (38, 41, 40, 39), (62, 63, 38, 39), (60, 61, 40, 41), (59, 60, 41, 42), (63, 58, 43, 38), (58, 53, 44, 43), (53, 52, 45, 44), (52, 59, 42, 45), (61, 51, 46, 40), (50, 62, 39, 47), (48, 50, 51, 49), (66, 62, 50, 48), (61, 65, 49, 51), (54, 52, 53, 55), (57, 59, 52, 54), (58, 56, 55, 53), (63, 67, 56, 58), (64, 60, 59, 57), (65, 61, 60, 64), (67, 63, 62, 66), (68, 72, 73, 69), (70, 74, 75, 71), (71, 75, 76, 78), (72, 68, 79, 77), (77, 79, 80, 82), (78, 76, 83, 81), (81, 83, 82, 80), (74, 70, 86, 84), (69, 73, 85, 87), (87, 85, 84, 86), (85, 73, 96, 88), (74, 84, 89, 95), (83, 76, 93, 90), (82, 83, 90, 91), (77, 82, 91, 92), (72, 77, 92, 97), (76, 75, 94, 93), (75, 74, 95, 94), (73, 72, 97, 96), (97, 94, 95, 96), (94, 97, 92, 93), (93, 92, 91, 90), (96, 95, 89, 88), (89, 84, 98, 99), (88, 89, 99, 100), (85, 88, 100, 101), (84, 85, 101, 98), (98, 101, 100, 99), (105, 102, 103, 104), (119, 118, 102, 105), (118, 115, 103, 102), (115, 114, 104, 103), (114, 119, 105, 104), (107, 108, 114, 115), (110, 111, 112, 113), (109, 106, 111, 110), (106, 109, 108, 107), (130, 131, 106, 107), (128, 129, 108, 109), (127, 128, 109, 110), (131, 126, 111, 106), (126, 121, 112, 111), (121, 120, 113, 112), (120, 127, 110, 113), (129, 119, 114, 108), (118, 130, 107, 115), (116, 118, 119, 117), (134, 130, 118, 116), (129, 133, 117, 119), (122, 120, 121, 123), (125, 127, 120, 122), (126, 124, 123, 121), (131, 135, 124, 126), (132, 128, 127, 125), (133, 129, 128, 132), (135, 131, 130, 134)])
me_engine.polygons.foreach_set('use_smooth', [True] * 112)
me_engine.use_remesh_preserve_volume = False
me_engine.use_remesh_preserve_attributes = False
me_engine.use_mirror_vertex_groups = False
me_engine.update()

# ---- objects
ob_capsule = bpy.data.objects.new('Capsule', me_capsule)
ob_feed = bpy.data.objects.new('Feed', me_feed)
ob_engine = bpy.data.objects.new('Engine', me_engine)

# ---- transforms, parenting, visibility, modifiers, constraints
ob_capsule.location = (-2.384e-07, -2.384e-07, 1.483)
ob_capsule.lock_rotations_4d = False
ob_capsule.empty_display_type = 'ARROWS'
ob_capsule.color = (0.0, 0.0, 0.0, 1.0)
ob_capsule.lineart.crease_threshold = 0.0
_m = ob_capsule.modifiers.new('EdgeSplit', 'EDGE_SPLIT')
_m.use_edge_angle = False
ob_feed.parent = ob_capsule
ob_feed.matrix_parent_inverse = Matrix(((1.0, 0.0, 0.0, 2.384e-07), (0.0, 1.0, 0.0, 2.384e-07), (0.0, 0.0, 1.0, -1.483), (0.0, 0.0, 0.0, 1.0)))
ob_feed.location = (0.03301, 0.03301, 1.382)
ob_feed.rotation_euler = (1.501, -9.585e-18, -0.7854)
ob_feed.lock_rotations_4d = False
ob_feed.empty_display_type = 'ARROWS'
ob_feed.color = (0.0, 0.0, 0.0, 1.0)
ob_feed.lineart.crease_threshold = 0.0
_m = ob_feed.modifiers.new('EdgeSplit', 'EDGE_SPLIT')
_m.use_edge_angle = False
ob_engine.parent = ob_capsule
ob_engine.matrix_parent_inverse = Matrix(((1.0, 0.0, 0.0, 2.384e-07), (0.0, 1.0, 0.0, 2.384e-07), (0.0, 0.0, 1.0, -1.483), (0.0, 0.0, 0.0, 1.0)))
ob_engine.location = (0.0, 1.625e-08, 0.8784)
ob_engine.rotation_euler = (1.571, -0.0, -0.0)
ob_engine.lock_rotations_4d = False
ob_engine.empty_display_type = 'ARROWS'
ob_engine.color = (0.0, 0.0, 0.0, 1.0)
ob_engine.lineart.crease_threshold = 0.0

# ---- collection membership
col_collection_1.objects.link(ob_capsule)
col_collection_1.objects.link(ob_feed)
col_collection_1.objects.link(ob_engine)

# ---- scene / render settings (as saved in the file)
scene.frame_start = 1; scene.frame_end = 250; scene.frame_set(1)
scene.render.engine = 'BLENDER_EEVEE_NEXT'
scene.render.image_settings.file_format = 'JPEG'
scene.render.image_settings.color_mode = 'RGB'
scene.render.image_settings.compression = 90
scene.render.resolution_x = 800
scene.render.resolution_y = 600
scene.render.pixel_aspect_x = 100.0
scene.render.pixel_aspect_y = 100.0
scene.render.fps = 25
scene.render.dither_intensity = 0.0
scene.render.use_compositing = False
scene.render.use_sequencer = False
scene.render.bake_margin = 2
scene.render.bake_bias = 0.0
scene.render.use_stamp_time = False
scene.render.use_stamp_date = False
scene.render.use_stamp_frame = False
scene.render.use_stamp_camera = False
scene.render.use_stamp_scene = False
scene.render.use_stamp_filename = False
scene.render.use_stamp_render_time = False
scene.render.stamp_font_size = 0
scene.cycles.use_denoising = False
scene.cycles.samples = 10
scene.cycles.sampling_pattern = 'TABULATED_SOBOL'
scene.cycles.light_sampling_threshold = 0.0
scene.cycles.use_adaptive_sampling = False
scene.cycles.use_light_tree = False
scene.cycles.blur_glossy = 0.0
scene.cycles.volume_bounces = 1
scene.cycles.pixel_filter_type = 'GAUSSIAN'
scene.cycles.sample_clamp_indirect = 0.0
scene.view_settings.view_transform = 'Raw'
bpy.context.view_layer.update()

# ---- added for rendering (the .blend has no active camera and no usable light): camera, sun + grey world if the file has none
cam_auto = bpy.data.cameras.new('AutoCamera')
cam_auto.lens = 50.0
cam_auto.sensor_width = 36.0
cam_auto.clip_end = 1000.0
ob_auto_camera = bpy.data.objects.new('AutoCamera', cam_auto)
scene.collection.objects.link(ob_auto_camera)
ob_auto_camera.location = (9.3427, -11.1386, 8.93037)
ob_auto_camera.rotation_euler = (1.09748, -7.21219e-08, 0.694738)
scene.camera = ob_auto_camera
light_auto_sun = bpy.data.lights.new('AutoSun', 'SUN')
light_auto_sun.energy = 3.0
light_auto_sun.angle = 0.0523599
ob_auto_sun = bpy.data.objects.new('AutoSun', light_auto_sun)
scene.collection.objects.link(ob_auto_sun)
ob_auto_sun.rotation_euler = (0.872665, 0.174533, 0.523599)
if scene.world is None:
    world_auto = bpy.data.worlds.new('AutoWorld')
    world_auto.color = (0.3, 0.3, 0.3)
    scene.world = world_auto
bpy.context.view_layer.update()
